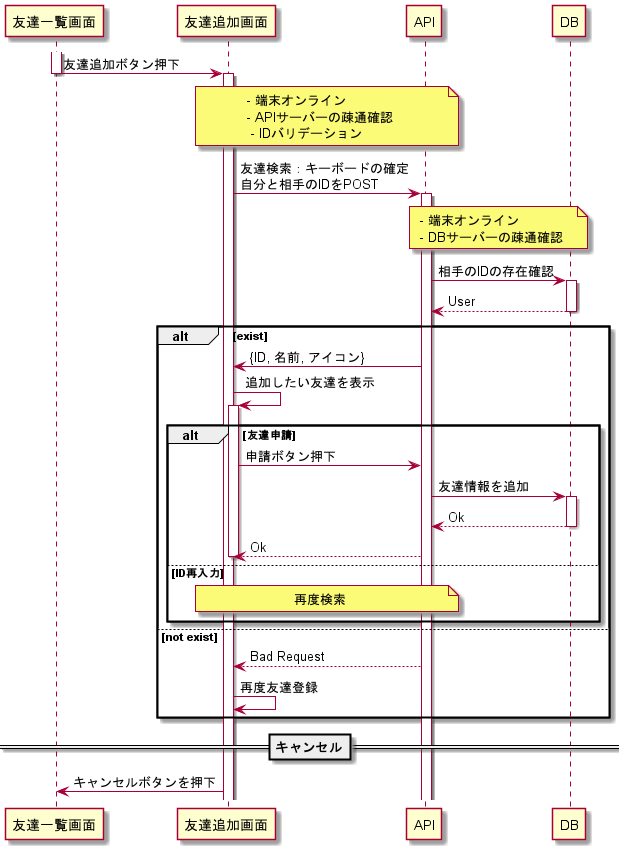

The diagram above was rendered by PlantUML. Its source (embedded in the PNG):
@startuml 友達追加フロー

' participant 友達一覧画面 order 10
participant 友達一覧画面 order 20
' participant 友達登録成功画面 order 30
' participant 友達登録失敗画面 order 40
participant 友達追加画面 order 50
participant API order 60
participant DB order 70

activate 友達一覧画面
友達一覧画面 -> 友達追加画面 --++ : 友達追加ボタン押下
note over 友達追加画面, API: - 端末オンライン\n- APIサーバーの疎通確認\n - IDバリデーション

友達追加画面 -> API ++ : 友達検索：キーボードの確定\n自分と相手のIDをPOST

note over API, DB: - 端末オンライン\n- DBサーバーの疎通確認
API -> DB ++:相手のIDの存在確認
return User
alt exist
    API -> 友達追加画面: {ID, 名前, アイコン}
    友達追加画面 -> 友達追加画面 ++ : 追加したい友達を表示

    alt 友達申請
        友達追加画面 -> API: 申請ボタン押下
        API -> DB ++: 友達情報を追加
        return Ok
        API --> 友達追加画面 : Ok
        deactivate 
    else ID再入力
        note over 友達追加画面, API: 再度検索
    end
else not exist
    API --> 友達追加画面 : Bad Request
    友達追加画面 -> 友達追加画面 : 再度友達登録
end

==キャンセル==
友達追加画面 -> 友達一覧画面: キャンセルボタンを押下
@enduml